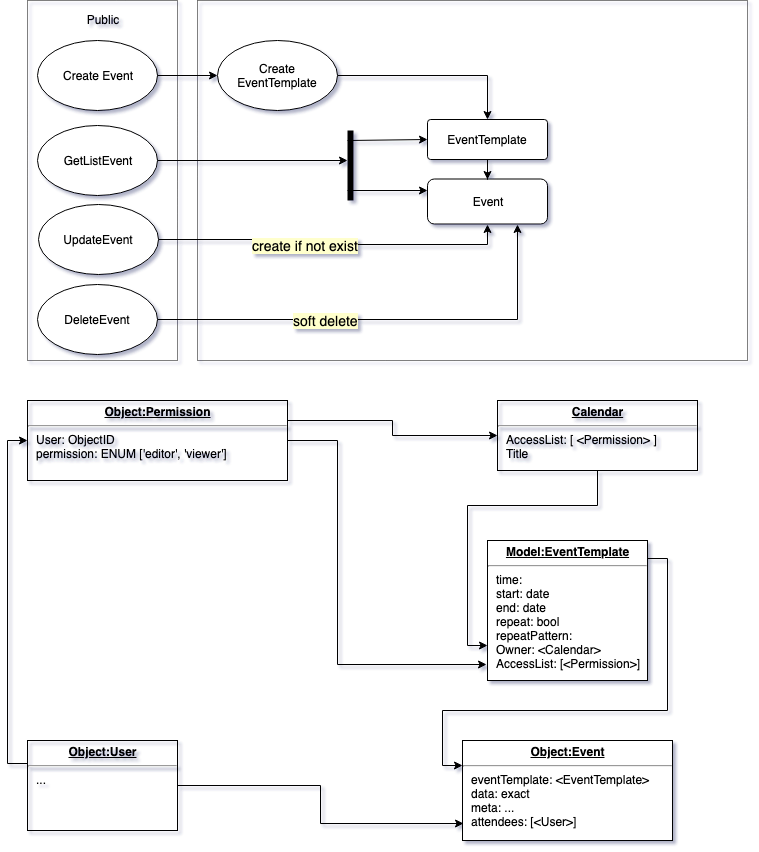

The diagram above was exported from draw.io. Its source (the exported page's mxGraphModel, read from the mxfile embedded in the PNG):
<mxGraphModel dx="1158" dy="688" grid="1" gridSize="10" guides="1" tooltips="1" connect="1" arrows="1" fold="1" page="1" pageScale="1" pageWidth="827" pageHeight="1169" math="0" shadow="0">
  <root>
    <mxCell id="0" />
    <mxCell id="1" parent="0" />
    <mxCell id="wEI5G8e_1DK_Pqs2VdMs-34" value="" style="rounded=0;whiteSpace=wrap;html=1;strokeColor=#000000;fillColor=none;gradientColor=#ffffff;dashed=1;dashPattern=1 1;" vertex="1" parent="1">
      <mxGeometry x="210" y="40" width="550" height="360" as="geometry" />
    </mxCell>
    <mxCell id="wEI5G8e_1DK_Pqs2VdMs-14" value="Public&lt;br&gt;&lt;br&gt;&lt;br&gt;&lt;br&gt;&lt;br&gt;&lt;br&gt;&lt;br&gt;&lt;br&gt;&lt;br&gt;&lt;br&gt;&lt;br&gt;&lt;br&gt;&lt;br&gt;&lt;br&gt;&lt;br&gt;&lt;br&gt;&lt;br&gt;&lt;br&gt;&lt;br&gt;&lt;br&gt;&lt;br&gt;&lt;br&gt;&lt;br&gt;&lt;br&gt;" style="rounded=0;whiteSpace=wrap;html=1;dashed=1;dashPattern=1 1;strokeColor=#000000;fillColor=none;gradientColor=#ffffff;" vertex="1" parent="1">
      <mxGeometry x="40" y="40" width="150" height="360" as="geometry" />
    </mxCell>
    <mxCell id="Zs1ojA28A0hE1q84ylW_-1" value="Event" style="rounded=1;whiteSpace=wrap;html=1;" parent="1" vertex="1">
      <mxGeometry x="440" y="218.5" width="120" height="45" as="geometry" />
    </mxCell>
    <mxCell id="Zs1ojA28A0hE1q84ylW_-2" value="Create Event" style="ellipse;whiteSpace=wrap;html=1;" parent="1" vertex="1">
      <mxGeometry x="50" y="80" width="120" height="70" as="geometry" />
    </mxCell>
    <mxCell id="wEI5G8e_1DK_Pqs2VdMs-16" style="edgeStyle=orthogonalEdgeStyle;rounded=0;orthogonalLoop=1;jettySize=auto;html=1;entryX=0.5;entryY=0;entryDx=0;entryDy=0;" edge="1" parent="1" source="Zs1ojA28A0hE1q84ylW_-9" target="Zs1ojA28A0hE1q84ylW_-1">
      <mxGeometry relative="1" as="geometry" />
    </mxCell>
    <mxCell id="Zs1ojA28A0hE1q84ylW_-9" value="EventTemplate" style="rounded=1;whiteSpace=wrap;html=1;arcSize=8;" parent="1" vertex="1">
      <mxGeometry x="440" y="159" width="120" height="40" as="geometry" />
    </mxCell>
    <mxCell id="H2qQDWPQXgLtNP6wUU6d-3" style="edgeStyle=orthogonalEdgeStyle;rounded=0;orthogonalLoop=1;jettySize=auto;html=1;exitX=1;exitY=0.129;exitDx=0;exitDy=0;entryX=0;entryY=0.25;entryDx=0;entryDy=0;exitPerimeter=0;" edge="1" parent="1" source="wEI5G8e_1DK_Pqs2VdMs-2" target="Zs1ojA28A0hE1q84ylW_-27">
      <mxGeometry relative="1" as="geometry" />
    </mxCell>
    <mxCell id="wEI5G8e_1DK_Pqs2VdMs-2" value="&lt;p style=&quot;margin: 0px ; margin-top: 4px ; text-align: center ; text-decoration: underline&quot;&gt;&lt;b&gt;Model:EventTemplate&lt;/b&gt;&lt;/p&gt;&lt;hr&gt;&lt;p style=&quot;margin: 0px ; margin-left: 8px&quot;&gt;time:&lt;/p&gt;&lt;p style=&quot;margin: 0px ; margin-left: 8px&quot;&gt;&lt;span&gt;start: date&lt;/span&gt;&lt;br&gt;&lt;/p&gt;&lt;p style=&quot;margin: 0px ; margin-left: 8px&quot;&gt;end: date&lt;/p&gt;&lt;p style=&quot;margin: 0px ; margin-left: 8px&quot;&gt;repeat: bool&lt;/p&gt;&lt;p style=&quot;margin: 0px ; margin-left: 8px&quot;&gt;repeatPattern:&amp;nbsp;&lt;/p&gt;&lt;p style=&quot;margin: 0px ; margin-left: 8px&quot;&gt;Owner: &amp;lt;Calendar&lt;span&gt;&amp;gt;&lt;/span&gt;&lt;/p&gt;&lt;p style=&quot;margin: 0px ; margin-left: 8px&quot;&gt;AccessList: [&amp;lt;Permission&amp;gt;]&lt;/p&gt;" style="verticalAlign=top;align=left;overflow=fill;fontSize=12;fontFamily=Helvetica;html=1;" vertex="1" parent="1">
      <mxGeometry x="500" y="580" width="160" height="140" as="geometry" />
    </mxCell>
    <mxCell id="Zs1ojA28A0hE1q84ylW_-27" value="&lt;p style=&quot;margin: 0px ; margin-top: 4px ; text-align: center ; text-decoration: underline&quot;&gt;&lt;b&gt;Object:Event&lt;/b&gt;&lt;/p&gt;&lt;hr&gt;&lt;p style=&quot;margin: 0px ; margin-left: 8px&quot;&gt;eventTemplate: &amp;lt;EventTemplate&amp;gt;&lt;/p&gt;&lt;p style=&quot;margin: 0px ; margin-left: 8px&quot;&gt;&lt;span&gt;data: exact&amp;nbsp;&lt;/span&gt;&lt;br&gt;&lt;span&gt;meta: ...&lt;/span&gt;&lt;/p&gt;&lt;p style=&quot;margin: 0px ; margin-left: 8px&quot;&gt;&lt;span&gt;attendees&lt;/span&gt;&lt;span&gt;: [&amp;lt;User&amp;gt;]&lt;/span&gt;&lt;/p&gt;&lt;div&gt;&lt;span&gt;&lt;br&gt;&lt;/span&gt;&lt;/div&gt;" style="verticalAlign=top;align=left;overflow=fill;fontSize=12;fontFamily=Helvetica;html=1;" vertex="1" parent="1">
      <mxGeometry x="475" y="780" width="210" height="100" as="geometry" />
    </mxCell>
    <mxCell id="wEI5G8e_1DK_Pqs2VdMs-17" style="edgeStyle=orthogonalEdgeStyle;rounded=0;orthogonalLoop=1;jettySize=auto;html=1;exitX=1;exitY=0.5;exitDx=0;exitDy=0;entryX=0.5;entryY=0;entryDx=0;entryDy=0;" edge="1" parent="1" source="Zs1ojA28A0hE1q84ylW_-7" target="Zs1ojA28A0hE1q84ylW_-9">
      <mxGeometry relative="1" as="geometry">
        <mxPoint x="290" y="149" as="sourcePoint" />
        <mxPoint x="495" y="184" as="targetPoint" />
      </mxGeometry>
    </mxCell>
    <mxCell id="Zs1ojA28A0hE1q84ylW_-7" value="Create EventTemplate" style="ellipse;whiteSpace=wrap;html=1;" parent="1" vertex="1">
      <mxGeometry x="230" y="80" width="120" height="70" as="geometry" />
    </mxCell>
    <mxCell id="wEI5G8e_1DK_Pqs2VdMs-7" style="edgeStyle=orthogonalEdgeStyle;rounded=0;orthogonalLoop=1;jettySize=auto;html=1;exitX=1;exitY=0.5;exitDx=0;exitDy=0;entryX=0;entryY=0.5;entryDx=0;entryDy=0;" edge="1" parent="1" source="Zs1ojA28A0hE1q84ylW_-2" target="Zs1ojA28A0hE1q84ylW_-7">
      <mxGeometry relative="1" as="geometry">
        <mxPoint x="170" y="170" as="sourcePoint" />
        <mxPoint x="550" y="390" as="targetPoint" />
      </mxGeometry>
    </mxCell>
    <mxCell id="wEI5G8e_1DK_Pqs2VdMs-15" style="edgeStyle=orthogonalEdgeStyle;rounded=0;orthogonalLoop=1;jettySize=auto;html=1;exitX=1;exitY=0.5;exitDx=0;exitDy=0;entryX=0.5;entryY=1;entryDx=0;entryDy=0;" edge="1" parent="1" source="wEI5G8e_1DK_Pqs2VdMs-8" target="Zs1ojA28A0hE1q84ylW_-1">
      <mxGeometry relative="1" as="geometry" />
    </mxCell>
    <mxCell id="wEI5G8e_1DK_Pqs2VdMs-37" value="&lt;span style=&quot;background-color: rgb(255 , 255 , 204) ; font-size: 14px&quot;&gt;create if not exist&lt;/span&gt;" style="text;html=1;resizable=0;points=[];align=center;verticalAlign=middle;labelBackgroundColor=#ffffff;" vertex="1" connectable="0" parent="wEI5G8e_1DK_Pqs2VdMs-15">
      <mxGeometry x="-0.147" relative="1" as="geometry">
        <mxPoint as="offset" />
      </mxGeometry>
    </mxCell>
    <mxCell id="wEI5G8e_1DK_Pqs2VdMs-8" value="UpdateEvent" style="ellipse;whiteSpace=wrap;html=1;" vertex="1" parent="1">
      <mxGeometry x="51" y="243.5" width="120" height="70" as="geometry" />
    </mxCell>
    <mxCell id="H2qQDWPQXgLtNP6wUU6d-2" style="edgeStyle=orthogonalEdgeStyle;rounded=0;orthogonalLoop=1;jettySize=auto;html=1;exitX=0.5;exitY=1;exitDx=0;exitDy=0;entryX=0;entryY=0.75;entryDx=0;entryDy=0;" edge="1" parent="1" source="wEI5G8e_1DK_Pqs2VdMs-20" target="wEI5G8e_1DK_Pqs2VdMs-2">
      <mxGeometry relative="1" as="geometry" />
    </mxCell>
    <mxCell id="wEI5G8e_1DK_Pqs2VdMs-20" value="&lt;p style=&quot;margin: 0px ; margin-top: 4px ; text-align: center ; text-decoration: underline&quot;&gt;&lt;b&gt;Calendar&lt;/b&gt;&lt;/p&gt;&lt;hr&gt;&lt;p style=&quot;margin: 0px ; margin-left: 8px&quot;&gt;AccessList: [ &amp;lt;Permission&amp;gt; ]&lt;/p&gt;&lt;p style=&quot;margin: 0px ; margin-left: 8px&quot;&gt;Title&lt;/p&gt;" style="verticalAlign=top;align=left;overflow=fill;fontSize=12;fontFamily=Helvetica;html=1;strokeColor=#000000;fillColor=none;gradientColor=#ffffff;" vertex="1" parent="1">
      <mxGeometry x="510" y="440" width="200" height="70" as="geometry" />
    </mxCell>
    <mxCell id="H2qQDWPQXgLtNP6wUU6d-5" style="edgeStyle=orthogonalEdgeStyle;rounded=0;orthogonalLoop=1;jettySize=auto;html=1;exitX=1;exitY=0.25;exitDx=0;exitDy=0;entryX=-0.006;entryY=0.886;entryDx=0;entryDy=0;entryPerimeter=0;" edge="1" parent="1" source="wEI5G8e_1DK_Pqs2VdMs-22" target="wEI5G8e_1DK_Pqs2VdMs-2">
      <mxGeometry relative="1" as="geometry">
        <Array as="points">
          <mxPoint x="300" y="480" />
          <mxPoint x="350" y="480" />
          <mxPoint x="350" y="704" />
        </Array>
      </mxGeometry>
    </mxCell>
    <mxCell id="wEI5G8e_1DK_Pqs2VdMs-28" style="edgeStyle=orthogonalEdgeStyle;rounded=0;orthogonalLoop=1;jettySize=auto;html=1;exitX=1;exitY=0.25;exitDx=0;exitDy=0;entryX=0;entryY=0.5;entryDx=0;entryDy=0;" edge="1" parent="1" source="wEI5G8e_1DK_Pqs2VdMs-22" target="wEI5G8e_1DK_Pqs2VdMs-20">
      <mxGeometry relative="1" as="geometry" />
    </mxCell>
    <mxCell id="wEI5G8e_1DK_Pqs2VdMs-22" value="&lt;p style=&quot;margin: 0px ; margin-top: 4px ; text-align: center ; text-decoration: underline&quot;&gt;&lt;b&gt;Object:Permission&lt;/b&gt;&lt;/p&gt;&lt;hr&gt;&lt;p style=&quot;margin: 0px ; margin-left: 8px&quot;&gt;&lt;span&gt;User: ObjectID&amp;nbsp;&lt;/span&gt;&lt;/p&gt;&lt;p style=&quot;margin: 0px ; margin-left: 8px&quot;&gt;&lt;span&gt;permission: ENUM ['editor', 'viewer']&lt;/span&gt;&lt;/p&gt;" style="verticalAlign=top;align=left;overflow=fill;fontSize=12;fontFamily=Helvetica;html=1;strokeColor=#000000;fillColor=none;gradientColor=#ffffff;" vertex="1" parent="1">
      <mxGeometry x="40" y="440" width="260" height="80" as="geometry" />
    </mxCell>
    <mxCell id="wEI5G8e_1DK_Pqs2VdMs-27" style="edgeStyle=orthogonalEdgeStyle;rounded=0;orthogonalLoop=1;jettySize=auto;html=1;entryX=0.005;entryY=0.83;entryDx=0;entryDy=0;entryPerimeter=0;" edge="1" parent="1" source="wEI5G8e_1DK_Pqs2VdMs-26" target="Zs1ojA28A0hE1q84ylW_-27">
      <mxGeometry relative="1" as="geometry" />
    </mxCell>
    <mxCell id="wEI5G8e_1DK_Pqs2VdMs-38" style="edgeStyle=orthogonalEdgeStyle;rounded=0;orthogonalLoop=1;jettySize=auto;html=1;exitX=0;exitY=0.25;exitDx=0;exitDy=0;entryX=0;entryY=0.5;entryDx=0;entryDy=0;" edge="1" parent="1" source="wEI5G8e_1DK_Pqs2VdMs-26" target="wEI5G8e_1DK_Pqs2VdMs-22">
      <mxGeometry relative="1" as="geometry" />
    </mxCell>
    <mxCell id="wEI5G8e_1DK_Pqs2VdMs-26" value="&lt;p style=&quot;margin: 0px ; margin-top: 4px ; text-align: center ; text-decoration: underline&quot;&gt;&lt;b&gt;Object:User&lt;/b&gt;&lt;/p&gt;&lt;hr&gt;&lt;p style=&quot;margin: 0px ; margin-left: 8px&quot;&gt;...&lt;/p&gt;" style="verticalAlign=top;align=left;overflow=fill;fontSize=12;fontFamily=Helvetica;html=1;strokeColor=#000000;fillColor=none;gradientColor=#ffffff;" vertex="1" parent="1">
      <mxGeometry x="40" y="780" width="150" height="90" as="geometry" />
    </mxCell>
    <mxCell id="wEI5G8e_1DK_Pqs2VdMs-31" style="edgeStyle=orthogonalEdgeStyle;rounded=0;orthogonalLoop=1;jettySize=auto;html=1;exitX=1;exitY=0.5;exitDx=0;exitDy=0;" edge="1" parent="1" source="wEI5G8e_1DK_Pqs2VdMs-29">
      <mxGeometry relative="1" as="geometry">
        <mxPoint x="360" y="200" as="targetPoint" />
      </mxGeometry>
    </mxCell>
    <mxCell id="wEI5G8e_1DK_Pqs2VdMs-29" value="GetListEvent&lt;br&gt;" style="ellipse;whiteSpace=wrap;html=1;" vertex="1" parent="1">
      <mxGeometry x="50" y="164.5" width="120" height="70" as="geometry" />
    </mxCell>
    <mxCell id="wEI5G8e_1DK_Pqs2VdMs-35" style="edgeStyle=orthogonalEdgeStyle;rounded=0;orthogonalLoop=1;jettySize=auto;html=1;exitX=1;exitY=0.5;exitDx=0;exitDy=0;entryX=0.75;entryY=1;entryDx=0;entryDy=0;" edge="1" parent="1" source="wEI5G8e_1DK_Pqs2VdMs-30" target="Zs1ojA28A0hE1q84ylW_-1">
      <mxGeometry relative="1" as="geometry" />
    </mxCell>
    <mxCell id="wEI5G8e_1DK_Pqs2VdMs-36" value="&lt;span style=&quot;background-color: rgb(255 , 255 , 204) ; font-size: 14px&quot;&gt;soft delete&lt;/span&gt;" style="text;html=1;resizable=0;points=[];align=center;verticalAlign=middle;labelBackgroundColor=#ffffff;" vertex="1" connectable="0" parent="wEI5G8e_1DK_Pqs2VdMs-35">
      <mxGeometry x="-0.2628" relative="1" as="geometry">
        <mxPoint as="offset" />
      </mxGeometry>
    </mxCell>
    <mxCell id="wEI5G8e_1DK_Pqs2VdMs-30" value="DeleteEvent" style="ellipse;whiteSpace=wrap;html=1;" vertex="1" parent="1">
      <mxGeometry x="50" y="324" width="120" height="70" as="geometry" />
    </mxCell>
    <mxCell id="wEI5G8e_1DK_Pqs2VdMs-43" value="" style="endArrow=none;html=1;strokeWidth=6;exitX=0.273;exitY=0.556;exitDx=0;exitDy=0;exitPerimeter=0;" edge="1" parent="1">
      <mxGeometry width="50" height="50" relative="1" as="geometry">
        <mxPoint x="363" y="240" as="sourcePoint" />
        <mxPoint x="363" y="170" as="targetPoint" />
        <Array as="points">
          <mxPoint x="363" y="200" />
        </Array>
      </mxGeometry>
    </mxCell>
    <mxCell id="wEI5G8e_1DK_Pqs2VdMs-44" value="" style="endArrow=classic;html=1;strokeWidth=1;entryX=0;entryY=0.5;entryDx=0;entryDy=0;" edge="1" parent="1" target="Zs1ojA28A0hE1q84ylW_-9">
      <mxGeometry width="50" height="50" relative="1" as="geometry">
        <mxPoint x="360" y="180" as="sourcePoint" />
        <mxPoint x="430" y="170" as="targetPoint" />
      </mxGeometry>
    </mxCell>
    <mxCell id="wEI5G8e_1DK_Pqs2VdMs-45" value="" style="endArrow=classic;html=1;strokeWidth=1;entryX=0;entryY=0.25;entryDx=0;entryDy=0;" edge="1" parent="1" target="Zs1ojA28A0hE1q84ylW_-1">
      <mxGeometry width="50" height="50" relative="1" as="geometry">
        <mxPoint x="360" y="230" as="sourcePoint" />
        <mxPoint x="450" y="189" as="targetPoint" />
      </mxGeometry>
    </mxCell>
  </root>
</mxGraphModel>